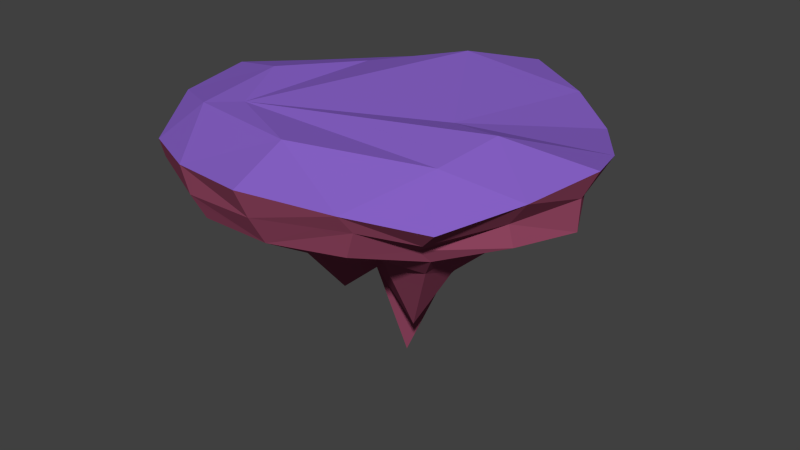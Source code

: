 # Source: sm-plat_shattered.blend  (saved by Blender 2.75.0; exported with 4.5.12 LTS)
import bpy
from mathutils import Matrix  # noqa: F401  (used for matrix-valued properties, if any)

bpy.ops.wm.read_factory_settings(use_empty=True)
scene = bpy.context.scene
scene.name = 'Scene'

# ---- collections
col_collection_1 = bpy.data.collections.new('Collection 1'); scene.collection.children.link(col_collection_1)

# ---- materials (node trees are filled in below, after node groups)
mat_plattop = bpy.data.materials.new('platTop')
mat_plattop.alpha_threshold = 0.0
mat_plattop.use_transparent_shadow = False
mat_plattop.diffuse_color = (0.2529, 0.1246, 0.5926, 1.0)
mat_plattop.roughness = 0.5
mat_platbottom = bpy.data.materials.new('platBottom')
mat_platbottom.alpha_threshold = 0.0
mat_platbottom.use_transparent_shadow = False
mat_platbottom.diffuse_color = (0.3264, 0.07041, 0.1363, 1.0)
mat_platbottom.roughness = 0.5

# ---- material node trees

# ---- world
world_world = bpy.data.worlds.new('World'); scene.world = world_world
world_world.color = (0.05088, 0.05088, 0.05088)
world_world.use_sun_shadow = False
world_world.sun_shadow_jitter_overblur = 0.0
world_world.cycles.sampling_method = 'MANUAL'
world_world.cycles.sample_map_resolution = 256

# ---- meshes
me_cube_010 = bpy.data.meshes.new('Cube.010')
me_cube_010.from_pydata([(0.7167, -0.6034, -0.2582), (0.6622, -0.7038, -0.1863), (0.4341, -0.7872, -0.2067), (0.6429, -0.5577, -0.3342), (0.6952, -0.5977, -0.2298), (0.6062, -0.9211, -0.1122), (0.527, -1.024, -0.08941), (0.3476, -0.5393, -0.3438), (0.5793, -0.5256, -0.3518), (0.256, -0.4817, 0.3502), (0.2282, -0.6, 0.3869), (0.586, -0.9613, -0.08552), (0.108, -0.909, -0.2516), (0.3561, -0.3716, -0.6866), (0.2078, -0.469, 0.4138), (0.5498, -1.034, -0.03783), (0.08204, -1.205, -0.0754), (0.07202, -0.5756, -0.4702), (0.0734, -0.2468, -0.6449), (0.06898, -0.2513, -0.6433), (0.08721, -0.2506, -0.6627), (-0.007894, -0.3558, 0.3267), (0.1773, -0.4554, 0.4182), (-0.6225, -0.6456, 0.4242), (-0.1045, -0.4692, 0.4308), (-0.6237, -0.6422, 0.425), (0.4768, -1.098, 0.05861), (-0.3925, -1.215, -0.06756), (-0.1888, -0.5478, -0.4782), (-0.6188, -0.6551, 0.4254), (-0.001307, -0.9619, 0.4472), (0.1989, -0.8627, 0.4257), (-0.2935, -0.4431, 0.4068), (-0.6248, -0.6395, 0.4242), (0.4371, -1.146, 0.111), (0.07723, -1.317, 0.1237), (-0.4207, -1.266, 0.0476), (-0.4099, -1.285, 0.08983), (-0.238, -0.7376, -0.182), (-0.131, -0.2895, 0.2658), (0.06898, -0.2412, -0.6688), (-0.544, -0.8521, 0.4242), (0.2534, -1.046, 0.3537), (-0.2998, -0.1987, 0.1825), (-0.1511, -0.2788, 0.2559), (-0.5737, -0.4686, 0.4302), (-0.6295, -0.6269, 0.4254), (0.379, -1.221, 0.1878), (-0.4071, -1.29, 0.0989), (-0.4664, -1.171, -0.05788), (-0.6233, -0.783, -0.1627), (-0.5229, -1.034, -0.1067), (-0.2249, -0.24, -0.8985), (-0.5166, -0.5808, -0.3872), (0.05762, -0.24, -0.6416), (-0.4006, -1.258, 0.3061), (0.07105, -1.404, 0.3192), (0.3103, -1.288, 0.2785), (-0.3873, -0.1516, 0.1392), (-0.6466, -0.4508, 0.4139), (-0.6386, -0.6037, 0.4224), (-0.3845, -1.312, 0.2556), (-0.6475, -0.7335, -0.2219), (-0.2306, -0.09088, -0.7444), (-0.3758, -1.327, 0.2875), (-0.3425, -0.06787, -0.5532), (-0.4316, -0.1278, 0.1173), (-0.7204, 0.02765, -0.02538), (-0.572, -0.05225, 0.04798), (-0.6909, -0.465, 0.4269), (-0.7386, -0.5074, -0.2802), (-0.526, -0.2722, -0.4757), (-0.662, 0.03075, -0.2256), (-0.8513, 0.09807, -0.09004), (-0.6951, -0.4558, 0.4185), (-0.7851, -0.3875, -0.2897), (-0.5553, -0.006281, -0.411), (-0.5271, -0.001268, -0.4275), (-0.5541, 0.007614, -0.4036), (-0.7528, 0.06519, -0.1746), (-0.861, 0.1033, -0.09481), (-0.864, -0.09096, 0.08351), (-0.8265, -0.2524, -0.1808), (-0.7632, -0.12, -0.1726), (-0.8525, 0.1029, -0.118), (-0.8848, 0.1161, -0.1066), (-0.9509, 0.09675, -0.08883), (-0.8473, -0.1901, -0.1483), (-0.8856, 0.1165, -0.107), (-0.9519, 0.09906, -0.09096), (-0.8886, -0.07756, -0.1322), (-0.9487, 0.08997, -0.09308)], [], [(0, 1, 2, 3), (4, 0, 3), (4, 1, 0), (5, 6, 2, 1), (3, 2, 7, 8), (4, 3, 8), (9, 1, 4), (10, 5, 1), (11, 6, 5), (2, 6, 12), (2, 12, 7), (8, 7, 13), (8, 9, 4), (14, 10, 1, 9), (10, 11, 5), (15, 6, 11), (6, 16, 12), (12, 17, 7), (8, 13, 18), (13, 7, 19, 20), (8, 21, 9), (22, 14, 9), (23, 10, 14, 22, 24, 25), (10, 26, 11), (26, 15, 11), (26, 16, 6, 15), (16, 27, 12), (17, 12, 28), (17, 19, 7), (8, 18, 21), (13, 20, 18), (20, 19, 18), (9, 21, 22), (29, 30, 31, 10, 23), (21, 24, 22), (25, 24, 32, 33), (26, 10, 31), (34, 35, 16, 26), (36, 27, 16, 37), (27, 38, 12), (17, 28, 19), (12, 38, 28), (39, 21, 18), (18, 19, 40), (41, 30, 29), (31, 30, 42), (39, 24, 21), (43, 32, 24, 44), (33, 32, 45, 46), (26, 31, 42), (26, 42, 34), (47, 35, 34), (37, 16, 35, 48), (49, 27, 36), (50, 38, 27, 51), (28, 52, 19), (28, 38, 53), (54, 39, 18), (18, 40, 54), (40, 19, 54), (55, 30, 41), (42, 30, 56, 57), (44, 24, 39), (44, 54, 43), (58, 32, 43), (59, 45, 32), (46, 45, 59, 60), (42, 47, 34), (57, 56, 35, 47), (48, 35, 61), (51, 27, 49), (62, 53, 38, 50), (28, 53, 52), (54, 19, 52, 63), (39, 54, 44), (64, 56, 30, 55), (42, 57, 47), (54, 65, 43), (65, 58, 43), (66, 32, 58), (67, 59, 32, 68), (60, 59, 69), (61, 35, 56, 64), (70, 53, 62), (53, 71, 52), (54, 63, 65), (63, 52, 71, 65), (66, 58, 65), (68, 32, 66), (72, 67, 68), (73, 59, 67), (69, 59, 74), (75, 71, 53, 70), (65, 71, 76, 77), (66, 65, 77), (78, 68, 66), (68, 78, 72), (72, 79, 67), (67, 79, 73), (74, 59, 73, 80, 81), (82, 83, 71, 75), (83, 76, 71), (77, 76, 78), (66, 77, 78), (78, 76, 83, 72), (72, 83, 79), (73, 79, 84), (73, 84, 80), (81, 80, 85, 86), (87, 83, 82), (79, 83, 84), (84, 85, 80), (86, 85, 88, 89), (90, 83, 87), (84, 83, 90, 91, 88), (84, 88, 85), (89, 88, 91), (74, 82, 70), (55, 36, 37), (55, 41, 49), (70, 62, 50), (82, 75, 70), (81, 90, 87), (50, 60, 74), (55, 49, 36), (33, 60, 50), (81, 91, 90), (91, 81, 86), (86, 89, 91), (41, 50, 51), (55, 48, 61), (61, 64, 55), (50, 41, 29), (23, 25, 33), (50, 29, 23), (37, 48, 55), (70, 50, 74), (87, 82, 81), (33, 46, 60), (81, 82, 74), (41, 51, 49), (50, 23, 33), (74, 60, 69)])
me_cube_010.polygons.foreach_set('material_index', [1, 0, 0, 1, 1, 0, 0, 0, 1, 1, 1, 1, 0, 0, 0, 1, 1, 1, 0, 1, 0, 0, 0, 0, 0, 1, 1, 1, 1, 0, 0, 1, 0, 0, 0, 0, 0, 1, 1, 1, 1, 1, 0, 1, 0, 0, 0, 0, 0, 0, 0, 1, 1, 1, 1, 1, 1, 0, 0, 1, 0, 0, 0, 0, 0, 0, 0, 0, 1, 1, 1, 1, 1, 1, 0, 0, 0, 0, 0, 0, 0, 0, 1, 1, 1, 0, 1, 0, 0, 0, 0, 0, 1, 1, 0, 0, 0, 0, 0, 0, 1, 1, 1, 0, 1, 1, 0, 0, 0, 1, 1, 0, 0, 1, 1, 0, 1, 0, 0, 0, 0, 0, 0, 0, 0, 0, 0, 0, 0, 0, 0, 0, 0, 0, 0, 0, 0, 0, 0, 0, 0, 0, 0])
me_cube_010.materials.append(mat_plattop)
me_cube_010.materials.append(mat_platbottom)
me_cube_010.use_remesh_preserve_volume = False
me_cube_010.use_remesh_preserve_attributes = False
me_cube_010.use_mirror_vertex_groups = False
me_cube_010.update()
me_cube_009 = bpy.data.meshes.new('Cube.009')
me_cube_009.from_pydata([(-0.8169, -0.1927, 0.177), (-0.7521, -0.1678, 0.1541), (-0.6466, -0.4508, 0.4139), (-0.6951, -0.4558, 0.4185), (-0.8167, -0.1774, 0.2432), (-0.6664, -0.07283, 0.3928), (-0.6937, -0.1453, 0.1334), (-0.6909, -0.465, 0.4269), (-0.8162, -0.1325, 0.4376), (-0.5462, -0.08841, 0.08117), (-0.2935, -0.4431, 0.4068), (-0.4629, -0.05631, 0.0517), (-0.5737, -0.4686, 0.4302), (-0.3835, 0.0716, 0.4466), (-0.4229, -0.04089, 0.03754), (0.4623, 0.004984, 0.3672), (0.2417, 0.3547, 0.4084), (-0.4064, -0.03451, 0.03168), (-0.3042, -0.02583, 0.02372), (-0.1306, 0.09901, 0.05239), (-0.1045, -0.4692, 0.4308), (0.8826, -0.1403, 0.4419), (0.5111, 0.4609, 0.3233), (-0.3205, 0.007073, 0.03813), (-0.2147, -0.01823, 0.01674), (0.2881, 0.3017, 0.08382), (-0.1745, 0.07773, 0.04909), (0.8212, -0.424, 0.3893), (1.313, 0.4338, 0.2496), (0.4103, 0.3609, 0.093), (0.8205, 0.589, 0.2522), (-0.2514, 0.04052, 0.04332), (-0.1716, -0.01457, 0.01338), (0.3183, 0.02703, -0.02482), (-0.22, 0.05573, 0.04568), (0.7007, 0.0595, -0.05463), (1.164, -0.3459, 0.3176), (1.437, 0.05518, 0.3172), (1.118, 0.7192, 0.2143), (0.6308, 0.4676, 0.1095), (0.9473, 0.08045, -0.07386), (1.285, -0.1291, 0.1185), (1.339, -0.2997, 0.2752), (1.351, 0.02417, 0.1366), (1.034, 0.6629, 0.1398), (1.122, 0.7022, 0.1452), (1.121, 0.7047, 0.1463), (0.9482, 0.6212, 0.1334), (1.107, 0.5099, 0.07315), (1.102, 0.4052, 0.03359), (1.061, 0.09012, -0.08274), (1.324, -0.2168, 0.1991), (1.165, 0.4152, 0.1099), (1.05, 0.6706, 0.141), (1.119, 0.7042, 0.1462), (1.107, 0.5775, 0.09904), (1.241, 0.1054, -0.09676), (1.285, 0.09352, -0.08586), (1.315, 0.07713, -0.07081), (1.336, 0.03747, -0.0344), (1.241, 0.1435, -0.08215)], [], [(0, 1, 2, 3), (4, 5, 1, 0), (6, 2, 1), (3, 2, 7), (8, 5, 4), (5, 6, 1), (9, 10, 2, 6), (7, 2, 5, 8), (5, 9, 6), (11, 10, 9), (10, 12, 2), (5, 2, 12, 13), (5, 13, 9), (13, 11, 9), (14, 10, 11), (13, 12, 10, 15, 16), (13, 14, 11), (17, 18, 10, 14), (19, 13, 16), (20, 21, 15, 10), (16, 15, 22), (23, 14, 13), (23, 17, 14), (23, 18, 17), (24, 20, 10, 18), (25, 19, 16), (13, 19, 26), (27, 21, 20), (28, 15, 21), (29, 16, 22), (22, 15, 30), (13, 31, 23), (31, 24, 18, 23), (32, 20, 24), (16, 29, 25), (25, 33, 32, 19), (13, 26, 34), (19, 32, 26), (35, 27, 20, 33), (36, 21, 27), (37, 28, 21), (30, 15, 28, 38), (22, 39, 29), (39, 22, 30), (13, 34, 31), (34, 32, 24, 31), (33, 20, 32), (29, 33, 25), (26, 32, 34), (39, 35, 33, 29), (40, 27, 35), (41, 36, 27), (42, 37, 21, 36), (28, 37, 43), (30, 38, 44), (38, 28, 45, 46), (30, 47, 39), (47, 48, 35, 39), (49, 40, 35), (50, 41, 27, 40), (41, 51, 36), (36, 51, 42), (51, 43, 37, 42), (52, 28, 43), (30, 44, 47), (38, 53, 44), (38, 46, 54), (45, 28, 52, 55), (46, 45, 54), (44, 48, 47), (35, 48, 49), (49, 50, 40), (56, 57, 41, 50), (41, 43, 51), (58, 52, 43, 59), (53, 38, 54), (53, 55, 48, 44), (54, 45, 55, 53), (55, 52, 48), (48, 52, 49), (49, 60, 50), (60, 56, 50), (60, 57, 56), (57, 59, 41), (59, 43, 41), (59, 57, 58), (49, 52, 58, 57, 60), (8, 4, 3), (4, 0, 3), (3, 7, 8)])
me_cube_009.polygons.foreach_set('material_index', [0, 0, 0, 0, 0, 0, 0, 0, 0, 0, 0, 0, 0, 0, 0, 0, 0, 0, 0, 0, 0, 0, 0, 0, 0, 0, 0, 0, 0, 0, 0, 0, 0, 0, 0, 0, 0, 0, 0, 0, 0, 0, 0, 0, 0, 0, 0, 0, 0, 0, 0, 0, 0, 1, 0, 1, 0, 0, 0, 0, 0, 0, 1, 1, 0, 0, 0, 1, 0, 0, 0, 0, 0, 1, 1, 0, 0, 0, 1, 1, 0, 0, 1, 0, 1, 0, 1, 0, 0, 0])
me_cube_009.materials.append(mat_plattop)
me_cube_009.materials.append(mat_platbottom)
me_cube_009.use_remesh_preserve_volume = False
me_cube_009.use_remesh_preserve_attributes = False
me_cube_009.use_mirror_vertex_groups = False
me_cube_009.update()
me_cube_008 = bpy.data.meshes.new('Cube.008')
me_cube_008.from_pydata([(-0.8718, -0.07403, 0.06797), (-0.8637, -0.07334, 0.06734), (-0.864, -0.09096, 0.08351), (-0.8881, -0.02639, 0.08804), (-0.7897, -0.06706, 0.06157), (-0.7521, -0.1678, 0.1541), (-0.8169, -0.1927, 0.177), (-1.061, 0.4779, 0.3004), (-0.9289, 0.5487, 0.313), (-0.7069, -0.06003, 0.05512), (-0.6937, -0.1453, 0.1334), (-0.6664, -0.07283, 0.3928), (-0.8167, -0.1774, 0.2432), (-0.8597, -0.01724, 0.4413), (-0.6996, 0.56, 0.3575), (-0.5744, -0.04878, 0.04479), (-0.5462, -0.08841, 0.08117), (-0.8162, -0.1325, 0.4376), (-0.7454, 0.6455, 0.3298), (-0.4701, -0.03992, 0.03665), (-0.4629, -0.05631, 0.0517), (-0.3835, 0.0716, 0.4466), (-0.09557, 0.8892, 0.4714), (-0.66, 0.6949, 0.3394), (-0.4245, -0.03605, 0.0331), (-0.4229, -0.04089, 0.03754), (0.2417, 0.3547, 0.4084), (-0.2043, 1.011, 0.41), (-0.4064, -0.03451, 0.03168), (-0.1306, 0.09901, 0.05239), (0.5111, 0.4609, 0.3233), (0.5576, 0.8949, 0.2815), (0.2074, 1.035, 0.3739), (-0.22, 0.05573, 0.04568), (-0.1745, 0.07773, 0.04909), (-0.03635, 1.076, 0.4166), (-0.3205, 0.007073, 0.03813), (0.2881, 0.3017, 0.08382), (0.4103, 0.3609, 0.093), (0.8205, 0.589, 0.2522), (0.9606, 0.8174, 0.2072), (-0.2514, 0.04052, 0.04332), (0.6308, 0.4676, 0.1095), (1.118, 0.7192, 0.2143), (1.045, 0.8258, 0.2011), (0.9482, 0.6212, 0.1334), (1.034, 0.6629, 0.1398), (1.121, 0.7047, 0.1463), (1.119, 0.7042, 0.1462), (1.05, 0.6706, 0.141)], [], [(0, 1, 2), (3, 1, 0), (2, 1, 4, 5, 6), (7, 8, 1, 3), (8, 4, 1), (5, 4, 9, 10), (6, 5, 11, 12), (13, 14, 8, 7), (8, 9, 4), (11, 5, 10), (10, 9, 15, 16), (12, 11, 17), (17, 11, 14, 13), (8, 14, 18), (18, 9, 8), (11, 10, 16), (15, 9, 18), (16, 15, 19, 20), (21, 22, 14, 11), (18, 14, 23), (16, 21, 11), (18, 19, 15), (16, 20, 21), (20, 19, 24, 25), (26, 22, 21), (23, 14, 22, 27), (19, 18, 23), (21, 20, 25), (23, 24, 19), (25, 24, 28), (21, 29, 26), (30, 31, 32, 22, 26), (33, 23, 27, 34), (27, 22, 35), (21, 25, 36), (28, 24, 23, 36), (36, 25, 28), (21, 34, 29), (26, 29, 37), (38, 30, 26), (39, 40, 31, 30), (37, 32, 31, 38), (35, 22, 32), (21, 33, 34), (41, 23, 33), (34, 27, 32, 29), (27, 35, 32), (21, 36, 41), (36, 23, 41), (37, 38, 26), (29, 32, 37), (30, 38, 42), (39, 30, 42), (43, 44, 40, 39), (45, 31, 40, 46), (38, 31, 42), (21, 41, 33), (39, 42, 45), (43, 39, 46), (47, 44, 43), (48, 40, 44, 47), (45, 46, 39), (42, 31, 45), (46, 40, 49), (43, 46, 49), (48, 47, 43), (49, 40, 48), (43, 49, 48), (3, 12, 13), (3, 0, 2), (13, 7, 3), (12, 17, 13), (2, 6, 12), (12, 3, 2)])
me_cube_008.polygons.foreach_set('material_index', [0, 0, 0, 0, 0, 0, 0, 0, 0, 0, 0, 0, 0, 0, 0, 0, 0, 0, 0, 0, 0, 0, 0, 0, 0, 0, 0, 0, 0, 0, 0, 0, 0, 0, 0, 0, 0, 0, 0, 0, 0, 0, 0, 0, 0, 0, 0, 0, 0, 0, 0, 0, 0, 0, 0, 0, 0, 0, 0, 1, 0, 0, 0, 0, 0, 0, 0, 0, 0, 0, 0, 0, 0, 0])
me_cube_008.materials.append(mat_plattop)
me_cube_008.materials.append(mat_platbottom)
me_cube_008.use_remesh_preserve_volume = False
me_cube_008.use_remesh_preserve_attributes = False
me_cube_008.use_mirror_vertex_groups = False
me_cube_008.update()
me_cube_007 = bpy.data.meshes.new('Cube.007')
me_cube_007.from_pydata([(-0.7356, 0.374, -0.178), (-0.6894, 0.7804, -0.1357), (-0.5234, 0.6279, -0.2315), (-0.6073, 0.2733, -0.2509), (-0.5338, 0.3035, -0.2787), (-0.9966, 0.4622, -0.02994), (-0.3081, 0.8972, -0.1818), (-0.4701, -0.03992, 0.03665), (-0.4245, -0.03605, 0.0331), (-0.7458, 0.1917, -0.176), (-0.315, 0.3924, -0.3603), (-0.8607, 0.1231, -0.113), (-0.8575, 0.9621, -0.03392), (-0.3956, 1.165, -0.07312), (-0.2281, 0.6554, -0.3602), (-0.66, 0.6949, 0.3394), (-0.5744, -0.04878, 0.04479), (-0.3042, -0.02583, 0.02372), (-0.2365, 0.4255, -0.3907), (-0.7897, -0.06706, 0.06157), (-0.7069, -0.06003, 0.05512), (-1.037, 0.3362, -0.03561), (-0.9519, 0.09906, -0.09096), (-1.08, 0.4841, 0.1137), (-1.079, 0.4831, 0.1128), (0.08232, 0.8736, -0.2304), (-0.7454, 0.6455, 0.3298), (-0.2147, -0.01823, 0.01674), (-0.1716, -0.01457, 0.01338), (-0.1475, 0.5749, -0.5279), (-0.9289, 0.5487, 0.313), (-0.8637, -0.07334, 0.06734), (-0.9509, 0.09675, -0.08883), (-1.08, 0.4843, 0.1139), (-0.9018, 1.011, 0.08224), (-0.4497, 1.212, 0.08738), (0.08617, 1.332, -0.1266), (0.06237, 0.6364, -0.4061), (-0.478, 1.316, 0.2557), (-0.9679, 1.061, 0.1953), (0.6204, 0.3815, -0.3503), (0.3183, 0.02703, -0.02482), (0.06379, 0.5766, -0.5294), (-0.8718, -0.07403, 0.06797), (-1.121, 0.6222, 0.2331), (0.4592, 0.9715, -0.07323), (0.3169, 0.5992, -0.3907), (-0.2043, 1.011, 0.41), (-1.086, 0.5409, 0.2825), (-1.128, 0.6446, 0.2516), (0.2074, 1.035, 0.3739), (0.5079, 0.4452, -0.4088), (0.7007, 0.0595, -0.05463), (0.3341, 0.5096, -0.4679), (0.268, 0.5518, -0.5066), (-0.8881, -0.02639, 0.08804), (-1.061, 0.4779, 0.3004), (0.08057, 1.415, 0.1), (0.5407, 1.082, 0.06722), (0.2936, 0.651, -0.2086), (-0.03635, 1.076, 0.4166), (0.09193, 1.481, 0.2979), (0.5576, 0.8949, 0.2815), (0.5823, 0.4959, -0.3056), (0.9716, 0.1777, -0.1631), (0.9473, 0.08045, -0.07386), (0.928, 0.8027, -0.04034), (0.8092, 0.5914, -0.195), (0.5924, 1.22, 0.2501), (0.9505, 0.2707, -0.2149), (0.8846, 0.275, -0.2525), (1.107, 0.5099, 0.07315), (1.102, 0.4052, 0.03359), (1.061, 0.09012, -0.08274), (1.002, 0.8712, 0.07943), (0.9606, 0.8174, 0.2072), (1.003, 0.8872, 0.1935), (0.9487, 0.2366, -0.2172), (1.241, 0.1054, -0.09676), (1.021, 0.3924, -0.06365), (1.107, 0.5775, 0.09904), (1.045, 0.8258, 0.2011), (1.241, 0.1435, -0.08215), (1.122, 0.7022, 0.1452)], [], [(0, 1, 2), (3, 0, 2, 4), (0, 5, 1), (1, 6, 2), (7, 3, 4, 8), (9, 0, 3), (4, 2, 10), (11, 5, 0, 9), (5, 12, 1), (13, 6, 1), (6, 14, 2), (15, 7, 8), (16, 9, 3, 7), (8, 4, 10, 17), (10, 2, 14, 18), (19, 11, 9, 20), (21, 5, 11, 22), (23, 12, 5, 24), (12, 13, 1), (6, 13, 25), (6, 25, 14), (15, 8, 17), (15, 26, 7), (7, 26, 16), (20, 9, 16), (17, 10, 27), (27, 10, 18, 28), (18, 14, 29), (30, 19, 20), (31, 11, 19), (24, 5, 21), (22, 11, 32), (33, 34, 12, 23), (35, 13, 12), (13, 36, 25), (25, 37, 14), (17, 27, 15), (15, 38, 39, 26), (20, 16, 26), (15, 27, 28), (28, 18, 40, 41), (18, 29, 42), (29, 14, 37, 42), (20, 26, 30), (30, 31, 19), (32, 11, 31, 43), (44, 34, 33), (34, 35, 12), (13, 35, 36), (36, 45, 25), (37, 25, 46), (47, 38, 15), (39, 38, 34), (48, 30, 26, 39, 49), (15, 28, 47), (50, 28, 41), (18, 51, 40), (41, 40, 52), (18, 42, 53), (42, 37, 46, 54), (55, 31, 30, 56), (43, 31, 55), (49, 39, 34, 44), (38, 35, 34), (35, 57, 36), (58, 45, 36), (45, 59, 25), (25, 59, 46), (60, 61, 38, 47), (56, 30, 48), (50, 47, 28), (62, 50, 41), (18, 53, 51), (51, 63, 40), (62, 41, 52), (52, 40, 64, 65), (53, 42, 54), (54, 46, 53), (35, 38, 57), (57, 58, 36), (45, 58, 66), (59, 45, 67), (46, 59, 63), (50, 60, 47), (50, 68, 61, 60), (38, 61, 57), (62, 68, 50), (53, 46, 63, 51), (40, 63, 69, 70), (52, 71, 62), (72, 52, 65), (40, 70, 64), (65, 64, 73), (68, 58, 57), (45, 66, 67), (58, 74, 66), (59, 67, 63), (61, 68, 57), (75, 76, 68, 62), (67, 69, 63), (70, 69, 77), (52, 72, 71), (71, 75, 62), (72, 65, 73), (70, 77, 64), (73, 64, 78), (58, 68, 74), (66, 79, 67), (71, 66, 74, 80), (81, 76, 75), (68, 76, 74), (79, 69, 67), (77, 69, 79, 64), (72, 79, 66, 71), (75, 71, 80), (73, 82, 72), (73, 78, 82), (78, 64, 79, 82), (80, 74, 83), (83, 81, 75), (83, 74, 76, 81), (82, 79, 72), (80, 83, 75), (56, 48, 49, 44, 33, 23, 24, 21, 22, 32, 43, 55)])
me_cube_007.polygons.foreach_set('material_index', [1, 1, 1, 1, 0, 1, 1, 1, 1, 1, 1, 0, 0, 0, 1, 0, 1, 1, 1, 1, 1, 0, 0, 0, 0, 0, 0, 1, 0, 0, 1, 0, 1, 1, 1, 1, 0, 0, 0, 0, 0, 0, 1, 0, 0, 0, 1, 1, 1, 1, 1, 0, 1, 0, 0, 0, 0, 0, 0, 1, 0, 0, 1, 1, 1, 1, 1, 1, 0, 0, 0, 0, 0, 1, 0, 0, 0, 1, 1, 1, 1, 1, 1, 0, 0, 1, 0, 1, 1, 0, 0, 0, 0, 1, 1, 1, 1, 1, 0, 1, 1, 0, 0, 0, 0, 0, 1, 1, 1, 0, 1, 1, 1, 1, 0, 0, 0, 1, 1, 0, 1, 1, 0, 0])
me_cube_007.materials.append(mat_plattop)
me_cube_007.materials.append(mat_platbottom)
me_cube_007.use_remesh_preserve_volume = False
me_cube_007.use_remesh_preserve_attributes = False
me_cube_007.use_mirror_vertex_groups = False
me_cube_007.update()
me_cube_006 = bpy.data.meshes.new('Cube.006')
me_cube_006.from_pydata([(-1.271, -0.108, 0.09913), (-1.304, -0.1504, 0.1381), (-1.328, 0.001385, 0.1473), (-1.186, -0.1007, 0.0925), (-1.339, -0.2375, 0.218), (-1.33, 0.005289, 0.149), (-1.331, 0.009744, 0.1508), (-1.195, -0.3385, 0.3108), (-1.226, -0.3503, 0.3216), (-1.213, -0.3452, 0.317), (-1.398, 0.03123, 0.3348), (-1.115, -0.09472, 0.08696), (-1.005, -0.2652, 0.2435), (-0.989, -0.2162, 0.4245), (-1.257, -0.3624, 0.3327), (-1.364, -0.3327, 0.3055), (-1.069, -0.09076, 0.08333), (-0.9826, -0.2566, 0.2356), (-1.236, 0.3901, 0.2861), (-0.8942, -0.1418, 0.4594), (-0.864, -0.09096, 0.08351), (-0.8659, -0.2116, 0.1943), (-0.8718, -0.07403, 0.06797), (-1.131, 0.4402, 0.2937), (-0.8926, -0.1635, 0.4578), (-0.8169, -0.1927, 0.177), (-0.8881, -0.02639, 0.08804), (-1.061, 0.4779, 0.3004), (-0.8597, -0.01724, 0.4413), (-0.885, -0.1598, 0.4582), (-0.8167, -0.1774, 0.2432), (-0.8162, -0.1325, 0.4376)], [], [(0, 1, 2), (2, 3, 0), (0, 3, 7, 9, 1), (2, 1, 4, 5), (2, 6, 3), (6, 2, 5), (8, 4, 1, 9), (15, 10, 6, 5, 4), (6, 11, 3), (7, 3, 11, 12), (13, 8, 9), (14, 15, 4, 8), (6, 16, 11), (13, 9, 7), (13, 7, 12), (12, 11, 16, 17), (6, 10, 18), (13, 14, 8), (13, 19, 10, 15, 14), (16, 6, 18), (13, 12, 17), (20, 21, 17, 16, 22), (18, 10, 19, 23), (24, 19, 13), (16, 18, 23), (13, 17, 21), (25, 21, 20), (22, 16, 23, 26), (27, 23, 19, 28), (21, 24, 13), (29, 19, 24), (30, 21, 25), (26, 23, 27), (28, 19, 29, 31), (21, 29, 24), (31, 29, 21, 30), (30, 26, 28), (30, 25, 20), (28, 31, 30), (26, 27, 28), (20, 22, 26), (26, 30, 20)])
me_cube_006.polygons.foreach_set('material_index', [1, 0, 0, 1, 0, 0, 0, 1, 0, 0, 0, 0, 0, 0, 0, 0, 1, 0, 0, 0, 0, 0, 0, 0, 0, 0, 0, 0, 0, 0, 0, 0, 0, 0, 0, 0, 0, 0, 0, 0, 0, 0])
me_cube_006.materials.append(mat_plattop)
me_cube_006.materials.append(mat_platbottom)
me_cube_006.use_remesh_preserve_volume = False
me_cube_006.use_remesh_preserve_attributes = False
me_cube_006.use_mirror_vertex_groups = False
me_cube_006.update()
me_cube_005 = bpy.data.meshes.new('Cube.005')
me_cube_005.from_pydata([(0.7337, -0.5721, -0.2806), (0.6773, -0.5198, -0.3552), (0.7424, -0.4455, -0.2922), (0.7167, -0.6034, -0.2582), (0.6952, -0.5977, -0.2298), (0.6429, -0.5577, -0.3342), (0.6559, -0.2282, -0.4731), (0.7607, -0.2884, -0.3164), (0.2055, -0.4541, 0.4169), (0.256, -0.4817, 0.3502), (0.5793, -0.5256, -0.3518), (0.3628, -0.24, -0.9557), (0.7914, -0.1038, -0.3569), (0.2078, -0.469, 0.4138), (0.3561, -0.3716, -0.6866), (0.6642, 0.2057, -0.1889), (0.3741, 0.05384, -0.7582), (0.6729, 0.0494, -0.4156), (0.7796, 0.04184, -0.3413), (0.1773, -0.4554, 0.4182), (0.08721, -0.2506, -0.6627), (0.6204, 0.3815, -0.3503), (-0.007894, -0.3558, 0.3267), (0.0734, -0.2468, -0.6449), (0.6507, 0.2904, -0.3859), (0.7663, 0.1859, -0.3237), (0.7387, 0.3129, -0.2873), (-0.2365, 0.4255, -0.3907), (-0.131, -0.2895, 0.2658), (0.06898, -0.2412, -0.6688), (0.06898, 0.05384, -1.416), (0.7643, 0.2829, -0.3211), (0.7501, 0.3292, -0.3023), (0.5079, 0.4452, -0.4088), (-0.315, 0.3924, -0.3603), (-0.1511, -0.2788, 0.2559), (0.05762, -0.24, -0.6416), (-0.2361, 0.05063, -0.5982), (0.06898, 0.3589, -0.9782), (0.3651, 0.3479, -0.607), (0.3341, 0.5096, -0.4679), (-0.2407, 0.3085, -0.4062), (-0.2998, -0.1987, 0.1825), (-0.2306, -0.09088, -0.7444), (0.06379, 0.5766, -0.5294), (-0.1475, 0.5749, -0.5279), (-0.5365, 0.2177, -0.2912), (-0.5338, 0.3035, -0.2787), (-0.3873, -0.1516, 0.1392), (-0.3425, -0.06787, -0.5532), (0.268, 0.5518, -0.5066), (-0.6073, 0.2733, -0.2509), (-0.4316, -0.1278, 0.1173), (-0.5271, -0.001268, -0.4275), (-0.5541, 0.007614, -0.4036), (-0.7528, 0.06519, -0.1746), (-0.7458, 0.1917, -0.176), (-0.662, 0.03075, -0.2256), (-0.572, -0.05225, 0.04798), (-0.8525, 0.1029, -0.118), (-0.8607, 0.1231, -0.113), (-0.7204, 0.02765, -0.02538), (-0.8856, 0.1165, -0.107), (-0.8513, 0.09807, -0.09004), (-0.8848, 0.1161, -0.1066), (-0.861, 0.1033, -0.09481)], [], [(0, 1, 2), (3, 0, 2, 4), (5, 1, 0, 3), (2, 1, 6, 7), (4, 2, 8, 9), (10, 1, 5), (8, 2, 7), (11, 6, 1), (7, 6, 12), (9, 8, 13), (14, 11, 1, 10), (7, 15, 8), (11, 16, 6), (15, 7, 12), (12, 6, 17, 18), (13, 8, 19), (20, 11, 14), (19, 8, 15, 21, 22), (23, 16, 11, 20), (16, 17, 6), (15, 12, 18), (18, 17, 24, 25), (26, 21, 15), (22, 21, 27, 28), (29, 30, 16, 23), (17, 16, 24), (15, 18, 25), (25, 24, 31), (25, 26, 15), (32, 21, 26), (21, 33, 27), (28, 27, 34, 35), (36, 37, 30, 29), (30, 38, 16), (16, 39, 24), (26, 25, 31), (31, 24, 21, 32), (26, 31, 32), (21, 24, 39, 33), (27, 33, 40), (27, 41, 34), (35, 34, 42), (43, 37, 36), (30, 37, 38), (38, 39, 16), (33, 39, 40), (40, 44, 27), (45, 38, 41, 27), (34, 41, 46, 47), (42, 34, 47, 48), (49, 37, 43), (37, 41, 38), (40, 39, 38, 50), (40, 50, 44), (44, 45, 27), (44, 38, 45), (46, 41, 37), (47, 46, 51), (48, 47, 51, 52), (53, 37, 49), (50, 38, 44), (54, 46, 37, 53), (55, 56, 51, 46, 57), (52, 51, 56, 58), (57, 46, 54), (59, 60, 56, 55), (58, 56, 61), (62, 60, 59), (61, 56, 60, 63), (64, 60, 62), (63, 60, 65), (65, 60, 64), (36, 28, 35), (52, 53, 49), (49, 43, 36), (36, 29, 23), (23, 20, 14), (4, 5, 3), (23, 14, 10), (28, 36, 23), (52, 54, 53), (61, 55, 57), (64, 62, 59), (59, 63, 65), (65, 64, 59), (42, 49, 36), (61, 63, 55), (59, 55, 63), (49, 48, 52), (57, 58, 61), (52, 58, 54), (4, 10, 5), (9, 13, 19), (9, 10, 4), (22, 9, 19), (23, 22, 28), (36, 35, 42), (54, 58, 57), (49, 42, 48), (10, 9, 22), (22, 23, 10)])
me_cube_005.polygons.foreach_set('material_index', [1, 0, 1, 1, 0, 1, 0, 1, 1, 0, 1, 0, 1, 0, 1, 0, 1, 0, 1, 1, 0, 1, 0, 0, 1, 1, 0, 1, 0, 0, 0, 0, 1, 1, 1, 0, 1, 0, 1, 0, 1, 0, 1, 1, 1, 1, 0, 1, 1, 0, 1, 1, 1, 0, 0, 1, 1, 1, 0, 1, 1, 1, 1, 0, 1, 1, 0, 1, 0, 0, 0, 0, 0, 0, 0, 0, 0, 0, 0, 0, 0, 0, 0, 0, 0, 0, 0, 0, 0, 0, 0, 0, 0, 0, 0, 0, 0, 0, 0, 0, 0])
me_cube_005.materials.append(mat_plattop)
me_cube_005.materials.append(mat_platbottom)
me_cube_005.use_remesh_preserve_volume = False
me_cube_005.use_remesh_preserve_attributes = False
me_cube_005.use_mirror_vertex_groups = False
me_cube_005.update()
me_cube_004 = bpy.data.meshes.new('Cube.004')
me_cube_004.from_pydata([(-0.6237, -0.6422, 0.425), (-0.6363, -0.6464, 0.4248), (-0.6225, -0.6456, 0.4242), (-0.6248, -0.6395, 0.4242), (-0.6188, -0.6551, 0.4254), (-0.6295, -0.6269, 0.4254), (-0.8467, -0.7908, 0.4113), (-0.544, -0.8521, 0.4242), (-0.6386, -0.6037, 0.4224), (-0.8699, -0.4736, 0.4348), (-0.7237, -0.4755, 0.4365), (-0.4725, -1.311, 0.2807), (-0.4006, -1.258, 0.3061), (-0.6909, -0.465, 0.4269), (-0.6951, -0.4558, 0.4185), (-1.197, -0.3791, 0.3481), (-1.348, -0.4982, 0.2922), (-1.032, -1.013, 0.1946), (-0.3758, -1.327, 0.2875), (-0.864, -0.09096, 0.08351), (-1.182, 0.008608, -0.007904), (-1.364, -0.3327, 0.3055), (-0.9955, -1.003, 0.08045), (-0.3845, -1.312, 0.2556), (-0.9509, 0.09675, -0.08883), (-1.138, 0.04212, -0.03868), (-1.304, -0.1504, 0.1381), (-1.339, -0.2375, 0.218), (-0.433, -1.288, 0.09757), (-0.4071, -1.29, 0.0989), (-0.9519, 0.09906, -0.09096), (-1.128, 0.05267, -0.04836), (-1.142, 0.008393, -0.05035), (-1.25, -0.486, 0.1177), (-0.904, -0.9104, -0.0005222), (-0.4099, -1.285, 0.08983), (-0.9487, 0.08997, -0.09308), (-1.179, -0.4659, -0.05248), (-0.4207, -1.266, 0.0476), (-0.4664, -1.171, -0.05788), (-0.8886, -0.07756, -0.1322), (-0.8473, -0.1901, -0.1483), (-0.6973, -0.7917, -0.159), (-0.5229, -1.034, -0.1067), (-0.8265, -0.2524, -0.1808), (-0.92, -0.4475, -0.1929), (-0.6233, -0.783, -0.1627), (-0.7851, -0.3875, -0.2897), (-0.6475, -0.7335, -0.2219), (-0.7386, -0.5074, -0.2802)], [], [(0, 1, 2), (3, 1, 0), (2, 1, 4), (5, 1, 3), (4, 1, 6, 7), (8, 1, 5), (9, 6, 1, 10), (7, 6, 11, 12), (13, 10, 1, 8), (14, 9, 10, 13), (15, 16, 6, 9), (11, 6, 17), (12, 11, 18), (19, 9, 14), (15, 9, 20), (21, 16, 15), (6, 16, 17), (11, 17, 22), (18, 11, 23), (24, 25, 9, 19), (15, 20, 26), (9, 25, 20), (15, 27, 21), (27, 16, 21), (17, 16, 22), (28, 11, 22), (23, 11, 28, 29), (30, 31, 25, 24), (26, 27, 15), (20, 32, 33, 26), (25, 32, 20), (26, 33, 16, 27), (16, 33, 22), (28, 22, 34), (29, 28, 35), (36, 32, 31, 30), (31, 32, 25), (37, 33, 32), (22, 33, 34), (38, 28, 34, 39), (35, 28, 38), (40, 32, 36), (41, 37, 32, 40), (33, 37, 34), (39, 34, 42, 43), (44, 45, 37, 41), (34, 37, 42), (43, 42, 46), (47, 45, 44), (37, 45, 42), (46, 42, 48), (49, 45, 47), (48, 42, 45, 49), (46, 8, 3), (12, 18, 23), (12, 29, 35), (12, 38, 39), (2, 4, 46), (46, 48, 49), (49, 47, 44), (19, 40, 36), (19, 44, 41), (7, 39, 43), (14, 49, 44), (24, 36, 30), (36, 24, 19), (8, 14, 13), (8, 5, 3), (46, 14, 8), (41, 40, 19), (14, 46, 49), (12, 23, 29), (39, 7, 12), (3, 0, 2), (43, 46, 7), (12, 35, 38), (44, 19, 14), (46, 3, 2), (46, 4, 7)])
me_cube_004.polygons.foreach_set('material_index', [0, 0, 0, 0, 0, 0, 0, 0, 0, 0, 0, 0, 0, 0, 0, 0, 0, 1, 1, 0, 0, 0, 0, 1, 1, 1, 1, 0, 0, 1, 1, 1, 1, 1, 1, 1, 1, 1, 1, 1, 1, 1, 1, 1, 1, 1, 1, 1, 1, 1, 1, 1, 1, 0, 0, 0, 0, 0, 0, 0, 0, 0, 0, 0, 0, 0, 0, 0, 0, 0, 0, 0, 0, 0, 0, 0, 0, 0, 0])
me_cube_004.materials.append(mat_plattop)
me_cube_004.materials.append(mat_platbottom)
me_cube_004.use_remesh_preserve_volume = False
me_cube_004.use_remesh_preserve_attributes = False
me_cube_004.use_mirror_vertex_groups = False
me_cube_004.update()
me_cube_003 = bpy.data.meshes.new('Cube.003')
me_cube_003.from_pydata([(-0.9519, 0.09906, -0.09096), (-1.128, 0.05267, -0.04836), (-1.037, 0.3362, -0.03561), (-0.9509, 0.09675, -0.08883), (-1.138, 0.04212, -0.03868), (-1.08, 0.4833, 0.114), (-1.079, 0.4831, 0.1128), (-0.8718, -0.07403, 0.06797), (-1.069, -0.09076, 0.08333), (-1.182, 0.008608, -0.007904), (-1.33, 0.009396, 0.1478), (-1.08, 0.4841, 0.1137), (-0.8881, -0.02639, 0.08804), (-1.131, 0.4402, 0.2937), (-1.115, -0.09472, 0.08696), (-1.328, 0.001385, 0.1473), (-1.271, -0.108, 0.09913), (-1.17, 0.5368, 0.2662), (-1.08, 0.4843, 0.1139), (-1.061, 0.4779, 0.3004), (-1.236, 0.3901, 0.2861), (-1.331, 0.009744, 0.1508), (-1.186, -0.1007, 0.0925), (-1.33, 0.005289, 0.149), (-1.121, 0.6222, 0.2331), (-1.086, 0.5409, 0.2825), (-1.128, 0.6446, 0.2516)], [], [(0, 1, 2), (3, 4, 1, 0), (2, 1, 4, 5, 6), (7, 8, 4, 3), (9, 10, 5, 4), (6, 5, 11), (12, 13, 8, 7), (14, 9, 4, 8), (15, 10, 9, 16), (17, 5, 10), (11, 5, 18), (19, 13, 12), (13, 20, 8), (21, 14, 8), (22, 9, 14), (15, 16, 22), (23, 10, 15), (16, 9, 22), (20, 17, 10, 21), (18, 5, 17, 24), (25, 17, 13, 19), (13, 17, 20), (8, 20, 21), (22, 14, 21), (22, 21, 15), (21, 23, 15), (21, 10, 23), (24, 17, 26), (26, 17, 25), (12, 2, 19), (3, 12, 7), (18, 25, 19), (6, 11, 18), (24, 26, 25), (19, 2, 6), (18, 24, 25), (19, 6, 18), (2, 12, 3), (3, 0, 2)])
me_cube_003.polygons.foreach_set('material_index', [1, 0, 1, 0, 1, 1, 0, 0, 1, 1, 1, 0, 0, 0, 0, 0, 1, 0, 1, 1, 0, 0, 0, 0, 0, 0, 1, 1, 0, 0, 0, 0, 0, 0, 0, 0, 0, 0, 0])
me_cube_003.materials.append(mat_plattop)
me_cube_003.materials.append(mat_platbottom)
me_cube_003.use_remesh_preserve_volume = False
me_cube_003.use_remesh_preserve_attributes = False
me_cube_003.use_mirror_vertex_groups = False
me_cube_003.update()
me_cube_002 = bpy.data.meshes.new('Cube.002')
me_cube_002.from_pydata([(0.7424, -0.4455, -0.2922), (0.8401, -0.334, -0.1977), (0.8154, -0.6478, -0.1726), (0.7337, -0.5721, -0.2806), (0.7607, -0.2884, -0.3164), (1.185, -0.3881, -0.06576), (0.6622, -0.7038, -0.1863), (0.7914, -0.1038, -0.3569), (0.9379, 0.03065, -0.2312), (0.7935, -0.7389, -0.07185), (0.6062, -0.9211, -0.1122), (0.7796, 0.04184, -0.3413), (1.331, 0.04177, -0.08971), (1.165, -0.4119, 0.08502), (0.586, -0.9613, -0.08552), (0.7663, 0.1859, -0.3237), (1.285, 0.09352, -0.08586), (0.9716, 0.1777, -0.1631), (0.9016, -0.8328, 0.02954), (0.6129, -1.062, 0.1048), (0.5498, -1.034, -0.03783), (0.7643, 0.2829, -0.3211), (0.8846, 0.275, -0.2525), (0.9487, 0.2366, -0.2172), (1.285, -0.1291, 0.1185), (1.315, 0.07713, -0.07081), (1.336, 0.03747, -0.0344), (1.299, -0.4445, 0.258), (0.4768, -1.098, 0.05861), (0.7501, 0.3292, -0.3023), (0.8212, -0.424, 0.3893), (1.324, -0.2168, 0.1991), (1.032, -0.9009, 0.1585), (0.5855, -1.156, 0.2317), (0.4371, -1.146, 0.111), (0.7387, 0.3129, -0.2873), (0.6642, 0.2057, -0.1889), (1.164, -0.3459, 0.3176), (1.339, -0.2997, 0.2752), (0.7897, -0.5698, 0.3623), (0.379, -1.221, 0.1878), (0.2055, -0.4541, 0.4169), (0.3103, -1.288, 0.2785), (0.2282, -0.6, 0.3869), (0.2534, -1.046, 0.3537), (0.1989, -0.8627, 0.4257)], [], [(0, 1, 2, 3), (4, 1, 0), (1, 5, 2), (3, 2, 6), (7, 8, 1, 4), (5, 1, 8), (5, 9, 2), (6, 2, 10), (11, 8, 7), (12, 5, 8), (5, 13, 9), (10, 2, 9, 14), (15, 8, 11), (16, 12, 8, 17), (13, 5, 12), (13, 18, 9), (14, 9, 19, 20), (21, 22, 23, 8, 15), (24, 16, 17), (25, 12, 16), (17, 8, 23), (24, 13, 12, 26), (13, 27, 18), (18, 19, 9), (20, 19, 28), (29, 22, 21), (17, 23, 22), (30, 24, 17), (24, 26, 16), (26, 25, 16), (26, 12, 25), (31, 27, 13, 24), (27, 32, 18), (33, 19, 18), (28, 19, 34), (35, 17, 22, 29), (36, 30, 17, 35), (24, 30, 37), (37, 31, 24), (38, 27, 31), (32, 27, 39), (32, 33, 18), (34, 19, 33, 40), (41, 30, 36), (30, 39, 27, 37), (31, 37, 38), (37, 27, 38), (33, 32, 39), (40, 33, 42), (43, 39, 30, 41), (44, 33, 39, 45), (42, 33, 44), (45, 39, 43), (44, 45, 28), (28, 45, 43), (4, 41, 36), (21, 35, 29), (35, 21, 15), (36, 11, 7), (0, 3, 6), (36, 7, 4), (43, 41, 6), (43, 10, 14), (14, 20, 28), (44, 40, 42), (44, 28, 34), (43, 6, 10), (36, 15, 11), (15, 36, 35), (14, 28, 43), (44, 34, 40), (6, 41, 0), (4, 0, 41)])
me_cube_002.polygons.foreach_set('material_index', [1, 1, 1, 1, 1, 1, 1, 1, 1, 1, 1, 1, 1, 1, 1, 1, 1, 1, 0, 1, 1, 1, 1, 1, 1, 1, 0, 0, 0, 0, 1, 1, 1, 1, 1, 0, 0, 0, 0, 1, 0, 1, 1, 0, 0, 0, 0, 0, 1, 0, 0, 0, 0, 0, 0, 0, 0, 0, 0, 0, 0, 0, 0, 0, 0, 0, 0, 0, 0, 0, 0, 0, 0])
me_cube_002.materials.append(mat_plattop)
me_cube_002.materials.append(mat_platbottom)
me_cube_002.use_remesh_preserve_volume = False
me_cube_002.use_remesh_preserve_attributes = False
me_cube_002.use_mirror_vertex_groups = False
me_cube_002.update()
me_cube_001 = bpy.data.meshes.new('Cube.001')
me_cube_001.from_pydata([(-1.195, -0.3385, 0.3108), (-1.197, -0.3791, 0.3481), (-1.213, -0.3452, 0.317), (-0.989, -0.2162, 0.4245), (-1.005, -0.2652, 0.2435), (-0.8699, -0.4736, 0.4348), (-1.226, -0.3503, 0.3216), (-0.9826, -0.2566, 0.2356), (-0.8926, -0.1635, 0.4578), (-1.257, -0.3624, 0.3327), (-0.8659, -0.2116, 0.1943), (-0.7237, -0.4755, 0.4365), (-0.885, -0.1598, 0.4582), (-0.6951, -0.4558, 0.4185), (-0.8169, -0.1927, 0.177), (-0.6909, -0.465, 0.4269), (-0.8162, -0.1325, 0.4376), (-0.8167, -0.1774, 0.2432)], [], [(0, 1, 2), (3, 0, 2), (4, 5, 1, 0), (2, 1, 6), (2, 6, 3), (3, 4, 0), (7, 5, 4), (3, 1, 5, 8), (6, 1, 9), (6, 9, 3), (3, 7, 4), (10, 5, 7), (10, 3, 8), (9, 1, 3), (8, 5, 11, 12), (3, 10, 7), (13, 5, 10, 14), (10, 8, 12), (15, 11, 5, 13), (16, 12, 11, 15), (14, 10, 17), (17, 10, 12, 16), (16, 13, 17), (13, 16, 15), (13, 14, 17)])
me_cube_001.materials.append(mat_plattop)
me_cube_001.materials.append(mat_platbottom)
me_cube_001.use_remesh_preserve_volume = False
me_cube_001.use_remesh_preserve_attributes = False
me_cube_001.use_mirror_vertex_groups = False
me_cube_001.update()

# ---- objects
ob_cube_009 = bpy.data.objects.new('Cube.009', me_cube_010)
ob_cube_008 = bpy.data.objects.new('Cube.008', me_cube_009)
ob_cube_007 = bpy.data.objects.new('Cube.007', me_cube_008)
ob_cube_006 = bpy.data.objects.new('Cube.006', me_cube_007)
ob_cube_005 = bpy.data.objects.new('Cube.005', me_cube_006)
ob_cube_004 = bpy.data.objects.new('Cube.004', me_cube_005)
ob_cube_003 = bpy.data.objects.new('Cube.003', me_cube_004)
ob_cube_002 = bpy.data.objects.new('Cube.002', me_cube_003)
ob_cube_001 = bpy.data.objects.new('Cube.001', me_cube_002)
ob_cube = bpy.data.objects.new('Cube', me_cube_001)

# ---- transforms, parenting, visibility, modifiers, constraints
ob_cube_009.location = (0.0, 0.0, 0.0)
ob_cube_009.scale = (2.342, 2.342, 2.342)
ob_cube_009.lineart.crease_threshold = 0.0
ob_cube_008.location = (0.0, 0.0, 0.0)
ob_cube_008.scale = (2.342, 2.342, 2.342)
ob_cube_008.lineart.crease_threshold = 0.0
ob_cube_007.location = (0.0, 0.0, 0.0)
ob_cube_007.scale = (2.342, 2.342, 2.342)
ob_cube_007.lineart.crease_threshold = 0.0
ob_cube_006.location = (0.0, 0.0, 0.0)
ob_cube_006.scale = (2.342, 2.342, 2.342)
ob_cube_006.lineart.crease_threshold = 0.0
ob_cube_005.location = (0.0, 0.0, 0.0)
ob_cube_005.scale = (2.342, 2.342, 2.342)
ob_cube_005.lineart.crease_threshold = 0.0
ob_cube_004.location = (0.0, 0.0, 0.0)
ob_cube_004.scale = (2.342, 2.342, 2.342)
ob_cube_004.lineart.crease_threshold = 0.0
ob_cube_003.location = (0.0, 0.0, 0.0)
ob_cube_003.scale = (2.342, 2.342, 2.342)
ob_cube_003.lineart.crease_threshold = 0.0
ob_cube_002.location = (0.0, 0.0, 0.0)
ob_cube_002.scale = (2.342, 2.342, 2.342)
ob_cube_002.lineart.crease_threshold = 0.0
ob_cube_001.location = (0.0, 0.0, 0.0)
ob_cube_001.scale = (2.342, 2.342, 2.342)
ob_cube_001.lineart.crease_threshold = 0.0
ob_cube.location = (0.0, 0.0, 0.0)
ob_cube.scale = (2.342, 2.342, 2.342)
ob_cube.lineart.crease_threshold = 0.0

# ---- collection membership
col_collection_1.objects.link(ob_cube_009)
col_collection_1.objects.link(ob_cube_008)
col_collection_1.objects.link(ob_cube_007)
col_collection_1.objects.link(ob_cube_006)
col_collection_1.objects.link(ob_cube_005)
col_collection_1.objects.link(ob_cube_004)
col_collection_1.objects.link(ob_cube_003)
col_collection_1.objects.link(ob_cube_002)
col_collection_1.objects.link(ob_cube_001)
col_collection_1.objects.link(ob_cube)

# ---- scene / render settings (as saved in the file)
scene.frame_start = 1; scene.frame_end = 250; scene.frame_set(1)
scene.render.engine = 'BLENDER_EEVEE_NEXT'
scene.render.resolution_percentage = 50
scene.render.dither_intensity = 0.0
scene.cycles.use_denoising = False
scene.cycles.samples = 10
scene.cycles.sampling_pattern = 'TABULATED_SOBOL'
scene.cycles.light_sampling_threshold = 0.0
scene.cycles.use_adaptive_sampling = False
scene.cycles.use_light_tree = False
scene.cycles.blur_glossy = 0.0
scene.cycles.pixel_filter_type = 'GAUSSIAN'
scene.cycles.sample_clamp_indirect = 0.0
scene.view_settings.view_transform = 'Standard'
bpy.context.view_layer.update()

# ---- added for rendering (the .blend has no active camera and no usable light): camera, sun
cam_auto = bpy.data.cameras.new('AutoCamera')
cam_auto.lens = 50.0
cam_auto.sensor_width = 36.0
cam_auto.clip_end = 1000.0
ob_auto_camera = bpy.data.objects.new('AutoCamera', cam_auto)
scene.collection.objects.link(ob_auto_camera)
ob_auto_camera.location = (9.71626, -11.5139, 6.63055)
ob_auto_camera.rotation_euler = (1.09748, -7.21219e-08, 0.694738)
scene.camera = ob_auto_camera
light_auto_sun = bpy.data.lights.new('AutoSun', 'SUN')
light_auto_sun.energy = 3.0
light_auto_sun.angle = 0.0523599
ob_auto_sun = bpy.data.objects.new('AutoSun', light_auto_sun)
scene.collection.objects.link(ob_auto_sun)
ob_auto_sun.rotation_euler = (0.872665, 0.174533, 0.523599)
bpy.context.view_layer.update()
